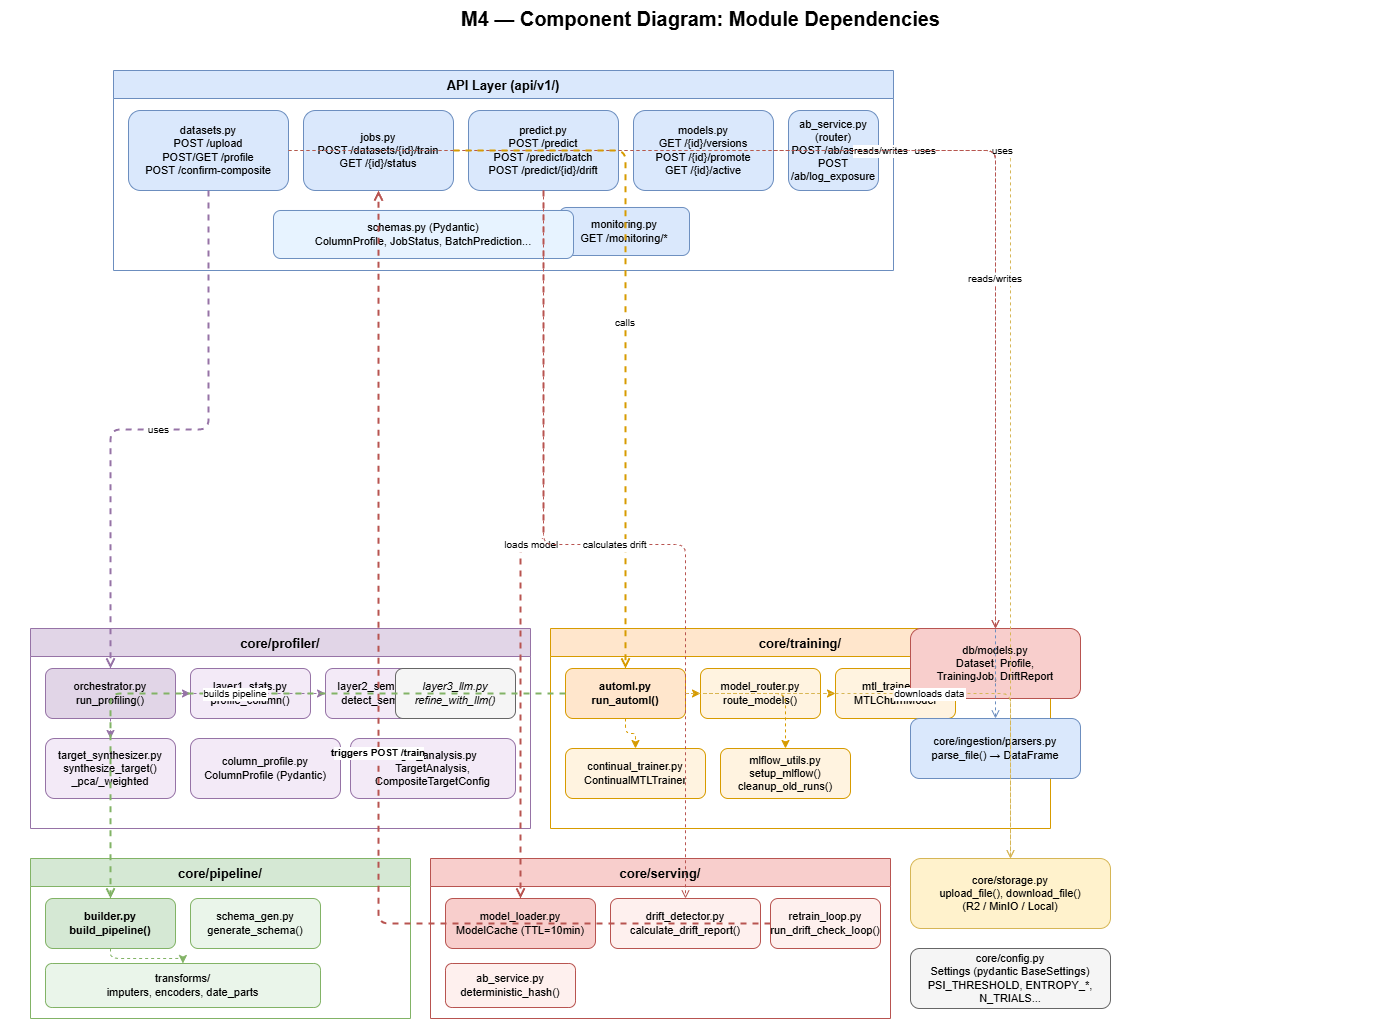

The diagram above was exported from draw.io. Its source (the exported page's mxGraphModel, read from the mxfile embedded in the PNG):
<mxGraphModel dx="2020" dy="2239" grid="0" gridSize="10" guides="1" tooltips="1" connect="1" arrows="1" fold="1" page="1" pageScale="1" pageWidth="1654" pageHeight="1169" math="0" shadow="0">
  <root>
    <mxCell id="0" />
    <mxCell id="1" parent="0" />
    <mxCell id="vkGkB6FNghAFszO06aXQ-1" parent="1" style="text;html=1;strokeColor=none;fillColor=none;align=center;fontSize=20;fontStyle=1;" value="M4 — Component Diagram: Module Dependencies" vertex="1">
      <mxGeometry height="36" width="1400" x="71" y="-222" as="geometry" />
    </mxCell>
    <mxCell id="vkGkB6FNghAFszO06aXQ-2" parent="1" style="swimlane;startSize=28;fillColor=#dae8fc;strokeColor=#6c8ebf;fontSize=13;fontStyle=1;" value="API Layer (api/v1/)" vertex="1">
      <mxGeometry height="200" width="780" x="184" y="-152" as="geometry" />
    </mxCell>
    <mxCell id="vkGkB6FNghAFszO06aXQ-3" parent="vkGkB6FNghAFszO06aXQ-2" style="rounded=1;whiteSpace=wrap;html=1;fillColor=#dae8fc;strokeColor=#6c8ebf;fontSize=11;" value="datasets.py&#10;POST /upload&#10;POST/GET /profile&#10;POST /confirm-composite" vertex="1">
      <mxGeometry height="80" width="160" x="15" y="40" as="geometry" />
    </mxCell>
    <mxCell id="vkGkB6FNghAFszO06aXQ-4" parent="vkGkB6FNghAFszO06aXQ-2" style="rounded=1;whiteSpace=wrap;html=1;fillColor=#dae8fc;strokeColor=#6c8ebf;fontSize=11;" value="jobs.py&#10;POST /datasets/{id}/train&#10;GET /{id}/status" vertex="1">
      <mxGeometry height="80" width="150" x="190" y="40" as="geometry" />
    </mxCell>
    <mxCell id="vkGkB6FNghAFszO06aXQ-5" parent="vkGkB6FNghAFszO06aXQ-2" style="rounded=1;whiteSpace=wrap;html=1;fillColor=#dae8fc;strokeColor=#6c8ebf;fontSize=11;" value="predict.py&#10;POST /predict&#10;POST /predict/batch&#10;POST /predict/{id}/drift" vertex="1">
      <mxGeometry height="80" width="150" x="355" y="40" as="geometry" />
    </mxCell>
    <mxCell id="vkGkB6FNghAFszO06aXQ-6" parent="vkGkB6FNghAFszO06aXQ-2" style="rounded=1;whiteSpace=wrap;html=1;fillColor=#dae8fc;strokeColor=#6c8ebf;fontSize=11;" value="models.py&#10;GET /{id}/versions&#10;POST /{id}/promote&#10;GET /{id}/active" vertex="1">
      <mxGeometry height="80" width="140" x="520" y="40" as="geometry" />
    </mxCell>
    <mxCell id="vkGkB6FNghAFszO06aXQ-7" parent="vkGkB6FNghAFszO06aXQ-2" style="rounded=1;whiteSpace=wrap;html=1;fillColor=#dae8fc;strokeColor=#6c8ebf;fontSize=11;" value="ab_service.py (router)&#10;POST /ab/assign&#10;POST /ab/log_exposure" vertex="1">
      <mxGeometry height="80" width="90" x="675" y="40" as="geometry" />
    </mxCell>
    <mxCell id="vkGkB6FNghAFszO06aXQ-8" parent="vkGkB6FNghAFszO06aXQ-2" style="rounded=1;whiteSpace=wrap;html=1;fillColor=#dae8fc;strokeColor=#6c8ebf;fontSize=11;" value="monitoring.py&#10;GET /monitoring/*" vertex="1">
      <mxGeometry height="48" width="130" x="446" y="137" as="geometry" />
    </mxCell>
    <mxCell id="vkGkB6FNghAFszO06aXQ-9" parent="vkGkB6FNghAFszO06aXQ-2" style="rounded=1;whiteSpace=wrap;html=1;fillColor=#e7f3ff;strokeColor=#6c8ebf;fontSize=11;" value="schemas.py (Pydantic)&#10;ColumnProfile, JobStatus, BatchPrediction..." vertex="1">
      <mxGeometry height="48" width="300" x="160" y="140" as="geometry" />
    </mxCell>
    <mxCell id="vkGkB6FNghAFszO06aXQ-10" parent="1" style="swimlane;startSize=28;fillColor=#e1d5e7;strokeColor=#9673a6;fontSize=13;fontStyle=1;" value="core/profiler/" vertex="1">
      <mxGeometry height="200" width="500" x="101" y="406" as="geometry" />
    </mxCell>
    <mxCell id="vkGkB6FNghAFszO06aXQ-11" parent="vkGkB6FNghAFszO06aXQ-10" style="rounded=1;whiteSpace=wrap;html=1;fillColor=#e1d5e7;strokeColor=#9673a6;fontSize=11;" value="orchestrator.py&#10;run_profiling()" vertex="1">
      <mxGeometry height="50" width="130" x="15" y="40" as="geometry" />
    </mxCell>
    <mxCell id="vkGkB6FNghAFszO06aXQ-12" parent="vkGkB6FNghAFszO06aXQ-10" style="rounded=1;whiteSpace=wrap;html=1;fillColor=#f3eaf7;strokeColor=#9673a6;fontSize=11;" value="layer1_stats.py&#10;profile_column()" vertex="1">
      <mxGeometry height="50" width="120" x="160" y="40" as="geometry" />
    </mxCell>
    <mxCell id="vkGkB6FNghAFszO06aXQ-13" parent="vkGkB6FNghAFszO06aXQ-10" style="rounded=1;whiteSpace=wrap;html=1;fillColor=#f3eaf7;strokeColor=#9673a6;fontSize=11;" value="layer2_semantic.py&#10;detect_semantic()" vertex="1">
      <mxGeometry height="50" width="120" x="295" y="40" as="geometry" />
    </mxCell>
    <mxCell id="vkGkB6FNghAFszO06aXQ-14" parent="vkGkB6FNghAFszO06aXQ-10" style="rounded=1;whiteSpace=wrap;html=1;fillColor=#f5f5f5;strokeColor=#666666;fontSize=11;fontStyle=2;" value="layer3_llm.py&#10;refine_with_llm()" vertex="1">
      <mxGeometry height="50" width="120" x="365" y="40" as="geometry" />
    </mxCell>
    <mxCell id="vkGkB6FNghAFszO06aXQ-15" parent="vkGkB6FNghAFszO06aXQ-10" style="rounded=1;whiteSpace=wrap;html=1;fillColor=#f3eaf7;strokeColor=#9673a6;fontSize=11;" value="target_synthesizer.py&#10;synthesize_target()&#10;_pca/_weighted" vertex="1">
      <mxGeometry height="60" width="130" x="15" y="110" as="geometry" />
    </mxCell>
    <mxCell id="vkGkB6FNghAFszO06aXQ-16" parent="vkGkB6FNghAFszO06aXQ-10" style="rounded=1;whiteSpace=wrap;html=1;fillColor=#f3eaf7;strokeColor=#9673a6;fontSize=11;" value="column_profile.py&#10;ColumnProfile (Pydantic)" vertex="1">
      <mxGeometry height="60" width="150" x="160" y="110" as="geometry" />
    </mxCell>
    <mxCell id="vkGkB6FNghAFszO06aXQ-17" parent="vkGkB6FNghAFszO06aXQ-10" style="rounded=1;whiteSpace=wrap;html=1;fillColor=#f3eaf7;strokeColor=#9673a6;fontSize=11;" value="target_analysis.py&#10;TargetAnalysis, CompositeTargetConfig" vertex="1">
      <mxGeometry height="60" width="165" x="320" y="110" as="geometry" />
    </mxCell>
    <mxCell id="vkGkB6FNghAFszO06aXQ-18" edge="1" parent="vkGkB6FNghAFszO06aXQ-10" source="vkGkB6FNghAFszO06aXQ-11" style="edgeStyle=orthogonalEdgeStyle;dashed=1;strokeColor=#9673a6;" target="vkGkB6FNghAFszO06aXQ-12">
      <mxGeometry relative="1" as="geometry" />
    </mxCell>
    <mxCell id="vkGkB6FNghAFszO06aXQ-19" edge="1" parent="vkGkB6FNghAFszO06aXQ-10" source="vkGkB6FNghAFszO06aXQ-11" style="edgeStyle=orthogonalEdgeStyle;dashed=1;strokeColor=#9673a6;" target="vkGkB6FNghAFszO06aXQ-13">
      <mxGeometry relative="1" as="geometry" />
    </mxCell>
    <mxCell id="vkGkB6FNghAFszO06aXQ-20" edge="1" parent="vkGkB6FNghAFszO06aXQ-10" source="vkGkB6FNghAFszO06aXQ-11" style="edgeStyle=orthogonalEdgeStyle;dashed=1;strokeColor=#9673a6;" target="vkGkB6FNghAFszO06aXQ-15">
      <mxGeometry relative="1" as="geometry" />
    </mxCell>
    <mxCell id="vkGkB6FNghAFszO06aXQ-21" parent="1" style="swimlane;startSize=28;fillColor=#ffe6cc;strokeColor=#d79b00;fontSize=13;fontStyle=1;" value="core/training/" vertex="1">
      <mxGeometry height="200" width="500" x="621" y="406" as="geometry" />
    </mxCell>
    <mxCell id="vkGkB6FNghAFszO06aXQ-22" parent="vkGkB6FNghAFszO06aXQ-21" style="rounded=1;whiteSpace=wrap;html=1;fillColor=#ffe6cc;strokeColor=#d79b00;fontSize=11;fontStyle=1;" value="automl.py&#10;run_automl()" vertex="1">
      <mxGeometry height="50" width="120" x="15" y="40" as="geometry" />
    </mxCell>
    <mxCell id="vkGkB6FNghAFszO06aXQ-23" parent="vkGkB6FNghAFszO06aXQ-21" style="rounded=1;whiteSpace=wrap;html=1;fillColor=#fff3e0;strokeColor=#d79b00;fontSize=11;" value="model_router.py&#10;route_models()" vertex="1">
      <mxGeometry height="50" width="120" x="150" y="40" as="geometry" />
    </mxCell>
    <mxCell id="vkGkB6FNghAFszO06aXQ-24" parent="vkGkB6FNghAFszO06aXQ-21" style="rounded=1;whiteSpace=wrap;html=1;fillColor=#fff3e0;strokeColor=#d79b00;fontSize=11;" value="mtl_trainer.py&#10;MTLChurnModel" vertex="1">
      <mxGeometry height="50" width="120" x="285" y="40" as="geometry" />
    </mxCell>
    <mxCell id="vkGkB6FNghAFszO06aXQ-25" parent="vkGkB6FNghAFszO06aXQ-21" style="rounded=1;whiteSpace=wrap;html=1;fillColor=#fff3e0;strokeColor=#d79b00;fontSize=11;" value="continual_trainer.py&#10;ContinualMTLTrainer" vertex="1">
      <mxGeometry height="50" width="140" x="15" y="120" as="geometry" />
    </mxCell>
    <mxCell id="vkGkB6FNghAFszO06aXQ-26" parent="vkGkB6FNghAFszO06aXQ-21" style="rounded=1;whiteSpace=wrap;html=1;fillColor=#fff3e0;strokeColor=#d79b00;fontSize=11;" value="mlflow_utils.py&#10;setup_mlflow()&#10;cleanup_old_runs()" vertex="1">
      <mxGeometry height="50" width="130" x="170" y="120" as="geometry" />
    </mxCell>
    <mxCell id="vkGkB6FNghAFszO06aXQ-27" edge="1" parent="vkGkB6FNghAFszO06aXQ-21" source="vkGkB6FNghAFszO06aXQ-22" style="edgeStyle=orthogonalEdgeStyle;dashed=1;strokeColor=#d79b00;" target="vkGkB6FNghAFszO06aXQ-23">
      <mxGeometry relative="1" as="geometry" />
    </mxCell>
    <mxCell id="vkGkB6FNghAFszO06aXQ-28" edge="1" parent="vkGkB6FNghAFszO06aXQ-21" source="vkGkB6FNghAFszO06aXQ-22" style="edgeStyle=orthogonalEdgeStyle;dashed=1;strokeColor=#d79b00;" target="vkGkB6FNghAFszO06aXQ-24">
      <mxGeometry relative="1" as="geometry" />
    </mxCell>
    <mxCell id="vkGkB6FNghAFszO06aXQ-29" edge="1" parent="vkGkB6FNghAFszO06aXQ-21" source="vkGkB6FNghAFszO06aXQ-22" style="edgeStyle=orthogonalEdgeStyle;dashed=1;strokeColor=#d79b00;" target="vkGkB6FNghAFszO06aXQ-25">
      <mxGeometry relative="1" as="geometry" />
    </mxCell>
    <mxCell id="vkGkB6FNghAFszO06aXQ-30" edge="1" parent="vkGkB6FNghAFszO06aXQ-21" source="vkGkB6FNghAFszO06aXQ-22" style="edgeStyle=orthogonalEdgeStyle;dashed=1;strokeColor=#d79b00;" target="vkGkB6FNghAFszO06aXQ-26">
      <mxGeometry relative="1" as="geometry" />
    </mxCell>
    <mxCell id="vkGkB6FNghAFszO06aXQ-31" parent="1" style="swimlane;startSize=28;fillColor=#d5e8d4;strokeColor=#82b366;fontSize=13;fontStyle=1;" value="core/pipeline/" vertex="1">
      <mxGeometry height="160" width="380" x="101" y="636" as="geometry" />
    </mxCell>
    <mxCell id="vkGkB6FNghAFszO06aXQ-32" parent="vkGkB6FNghAFszO06aXQ-31" style="rounded=1;whiteSpace=wrap;html=1;fillColor=#d5e8d4;strokeColor=#82b366;fontSize=11;fontStyle=1;" value="builder.py&#10;build_pipeline()" vertex="1">
      <mxGeometry height="50" width="130" x="15" y="40" as="geometry" />
    </mxCell>
    <mxCell id="vkGkB6FNghAFszO06aXQ-33" parent="vkGkB6FNghAFszO06aXQ-31" style="rounded=1;whiteSpace=wrap;html=1;fillColor=#eaf5ea;strokeColor=#82b366;fontSize=11;" value="schema_gen.py&#10;generate_schema()" vertex="1">
      <mxGeometry height="50" width="130" x="160" y="40" as="geometry" />
    </mxCell>
    <mxCell id="vkGkB6FNghAFszO06aXQ-34" parent="vkGkB6FNghAFszO06aXQ-31" style="rounded=1;whiteSpace=wrap;html=1;fillColor=#eaf5ea;strokeColor=#82b366;fontSize=11;" value="transforms/&#10;imputers, encoders, date_parts" vertex="1">
      <mxGeometry height="44" width="275" x="15" y="105" as="geometry" />
    </mxCell>
    <mxCell id="vkGkB6FNghAFszO06aXQ-35" edge="1" parent="vkGkB6FNghAFszO06aXQ-31" source="vkGkB6FNghAFszO06aXQ-32" style="edgeStyle=orthogonalEdgeStyle;dashed=1;strokeColor=#82b366;" target="vkGkB6FNghAFszO06aXQ-34">
      <mxGeometry relative="1" as="geometry" />
    </mxCell>
    <mxCell id="vkGkB6FNghAFszO06aXQ-36" parent="1" style="swimlane;startSize=28;fillColor=#f8cecc;strokeColor=#b85450;fontSize=13;fontStyle=1;" value="core/serving/" vertex="1">
      <mxGeometry height="160" width="460" x="501" y="636" as="geometry" />
    </mxCell>
    <mxCell id="vkGkB6FNghAFszO06aXQ-37" parent="vkGkB6FNghAFszO06aXQ-36" style="rounded=1;whiteSpace=wrap;html=1;fillColor=#f8cecc;strokeColor=#b85450;fontSize=11;" value="model_loader.py&#10;ModelCache (TTL=10min)" vertex="1">
      <mxGeometry height="50" width="150" x="15" y="40" as="geometry" />
    </mxCell>
    <mxCell id="vkGkB6FNghAFszO06aXQ-38" parent="vkGkB6FNghAFszO06aXQ-36" style="rounded=1;whiteSpace=wrap;html=1;fillColor=#fef0ee;strokeColor=#b85450;fontSize=11;" value="drift_detector.py&#10;calculate_drift_report()" vertex="1">
      <mxGeometry height="50" width="150" x="180" y="40" as="geometry" />
    </mxCell>
    <mxCell id="vkGkB6FNghAFszO06aXQ-39" parent="vkGkB6FNghAFszO06aXQ-36" style="rounded=1;whiteSpace=wrap;html=1;fillColor=#fef0ee;strokeColor=#b85450;fontSize=11;" value="retrain_loop.py&#10;run_drift_check_loop()" vertex="1">
      <mxGeometry height="50" width="110" x="340" y="40" as="geometry" />
    </mxCell>
    <mxCell id="vkGkB6FNghAFszO06aXQ-40" parent="vkGkB6FNghAFszO06aXQ-36" style="rounded=1;whiteSpace=wrap;html=1;fillColor=#fef0ee;strokeColor=#b85450;fontSize=11;" value="ab_service.py&#10;deterministic_hash()" vertex="1">
      <mxGeometry height="44" width="130" x="15" y="105" as="geometry" />
    </mxCell>
    <mxCell id="vkGkB6FNghAFszO06aXQ-41" parent="1" style="rounded=1;whiteSpace=wrap;html=1;fillColor=#fff2cc;strokeColor=#d6b656;fontSize=11;" value="core/storage.py&#10;upload_file(), download_file()&#10;(R2 / MinIO / Local)" vertex="1">
      <mxGeometry height="70" width="200" x="981" y="636" as="geometry" />
    </mxCell>
    <mxCell id="vkGkB6FNghAFszO06aXQ-42" parent="1" style="rounded=1;whiteSpace=wrap;html=1;fillColor=#f5f5f5;strokeColor=#666666;fontSize=11;" value="core/config.py&#10;Settings (pydantic BaseSettings)&#10;PSI_THRESHOLD, ENTROPY_*, N_TRIALS..." vertex="1">
      <mxGeometry height="60" width="200" x="981" y="726" as="geometry" />
    </mxCell>
    <mxCell id="vkGkB6FNghAFszO06aXQ-43" parent="1" style="rounded=1;whiteSpace=wrap;html=1;fillColor=#f8cecc;strokeColor=#b85450;fontSize=11;" value="db/models.py&#10;Dataset, Profile,&#10;TrainingJob, DriftReport" vertex="1">
      <mxGeometry height="70" width="170" x="981" y="406" as="geometry" />
    </mxCell>
    <mxCell id="vkGkB6FNghAFszO06aXQ-44" parent="1" style="rounded=1;whiteSpace=wrap;html=1;fillColor=#dae8fc;strokeColor=#6c8ebf;fontSize=11;" value="core/ingestion/parsers.py&#10;parse_file() → DataFrame" vertex="1">
      <mxGeometry height="60" width="170" x="981" y="496" as="geometry" />
    </mxCell>
    <mxCell id="vkGkB6FNghAFszO06aXQ-45" edge="1" parent="1" source="vkGkB6FNghAFszO06aXQ-3" style="edgeStyle=orthogonalEdgeStyle;endArrow=open;dashed=1;strokeColor=#9673a6;strokeWidth=2;fontSize=10;" target="vkGkB6FNghAFszO06aXQ-11" value="uses">
      <mxGeometry relative="1" as="geometry" />
    </mxCell>
    <mxCell id="vkGkB6FNghAFszO06aXQ-46" edge="1" parent="1" source="vkGkB6FNghAFszO06aXQ-3" style="edgeStyle=orthogonalEdgeStyle;endArrow=open;dashed=1;strokeColor=#6c8ebf;fontSize=10;" target="vkGkB6FNghAFszO06aXQ-44" value="uses">
      <mxGeometry relative="1" as="geometry" />
    </mxCell>
    <mxCell id="vkGkB6FNghAFszO06aXQ-47" edge="1" parent="1" source="vkGkB6FNghAFszO06aXQ-3" style="edgeStyle=orthogonalEdgeStyle;endArrow=open;dashed=1;strokeColor=#d6b656;fontSize=10;" target="vkGkB6FNghAFszO06aXQ-41" value="uses">
      <mxGeometry relative="1" as="geometry" />
    </mxCell>
    <mxCell id="vkGkB6FNghAFszO06aXQ-48" edge="1" parent="1" source="vkGkB6FNghAFszO06aXQ-3" style="edgeStyle=orthogonalEdgeStyle;endArrow=open;dashed=1;strokeColor=#b85450;fontSize=10;" target="vkGkB6FNghAFszO06aXQ-43" value="reads/writes">
      <mxGeometry relative="1" as="geometry" />
    </mxCell>
    <mxCell id="vkGkB6FNghAFszO06aXQ-49" edge="1" parent="1" source="vkGkB6FNghAFszO06aXQ-4" style="edgeStyle=orthogonalEdgeStyle;endArrow=open;dashed=1;strokeColor=#d79b00;strokeWidth=2;fontSize=10;" target="vkGkB6FNghAFszO06aXQ-22" value="calls">
      <mxGeometry relative="1" as="geometry" />
    </mxCell>
    <mxCell id="vkGkB6FNghAFszO06aXQ-50" edge="1" parent="1" source="vkGkB6FNghAFszO06aXQ-5" style="edgeStyle=orthogonalEdgeStyle;endArrow=open;dashed=1;strokeColor=#b85450;strokeWidth=2;fontSize=10;" target="vkGkB6FNghAFszO06aXQ-37" value="loads model">
      <mxGeometry relative="1" as="geometry" />
    </mxCell>
    <mxCell id="vkGkB6FNghAFszO06aXQ-51" edge="1" parent="1" source="vkGkB6FNghAFszO06aXQ-5" style="edgeStyle=orthogonalEdgeStyle;endArrow=open;dashed=1;strokeColor=#b85450;fontSize=10;" target="vkGkB6FNghAFszO06aXQ-38" value="calculates drift">
      <mxGeometry relative="1" as="geometry" />
    </mxCell>
    <mxCell id="vkGkB6FNghAFszO06aXQ-52" edge="1" parent="1" source="vkGkB6FNghAFszO06aXQ-22" style="edgeStyle=orthogonalEdgeStyle;endArrow=open;dashed=1;strokeColor=#82b366;strokeWidth=2;fontSize=10;" target="vkGkB6FNghAFszO06aXQ-32" value="builds pipeline">
      <mxGeometry relative="1" as="geometry" />
    </mxCell>
    <mxCell id="vkGkB6FNghAFszO06aXQ-53" edge="1" parent="1" source="vkGkB6FNghAFszO06aXQ-22" style="edgeStyle=orthogonalEdgeStyle;endArrow=open;dashed=1;strokeColor=#d6b656;fontSize=10;" target="vkGkB6FNghAFszO06aXQ-41" value="downloads data">
      <mxGeometry relative="1" as="geometry" />
    </mxCell>
    <mxCell id="vkGkB6FNghAFszO06aXQ-54" edge="1" parent="1" source="vkGkB6FNghAFszO06aXQ-39" style="edgeStyle=orthogonalEdgeStyle;endArrow=open;dashed=1;strokeColor=#b85450;strokeWidth=2;fontStyle=1;fontSize=10;" target="vkGkB6FNghAFszO06aXQ-4" value="triggers POST /train">
      <mxGeometry relative="1" as="geometry" />
    </mxCell>
    <mxCell id="vkGkB6FNghAFszO06aXQ-55" edge="1" parent="1" source="vkGkB6FNghAFszO06aXQ-6" style="edgeStyle=orthogonalEdgeStyle;endArrow=open;dashed=1;strokeColor=#b85450;fontSize=10;" target="vkGkB6FNghAFszO06aXQ-43" value="reads/writes">
      <mxGeometry relative="1" as="geometry" />
    </mxCell>
  </root>
</mxGraphModel>